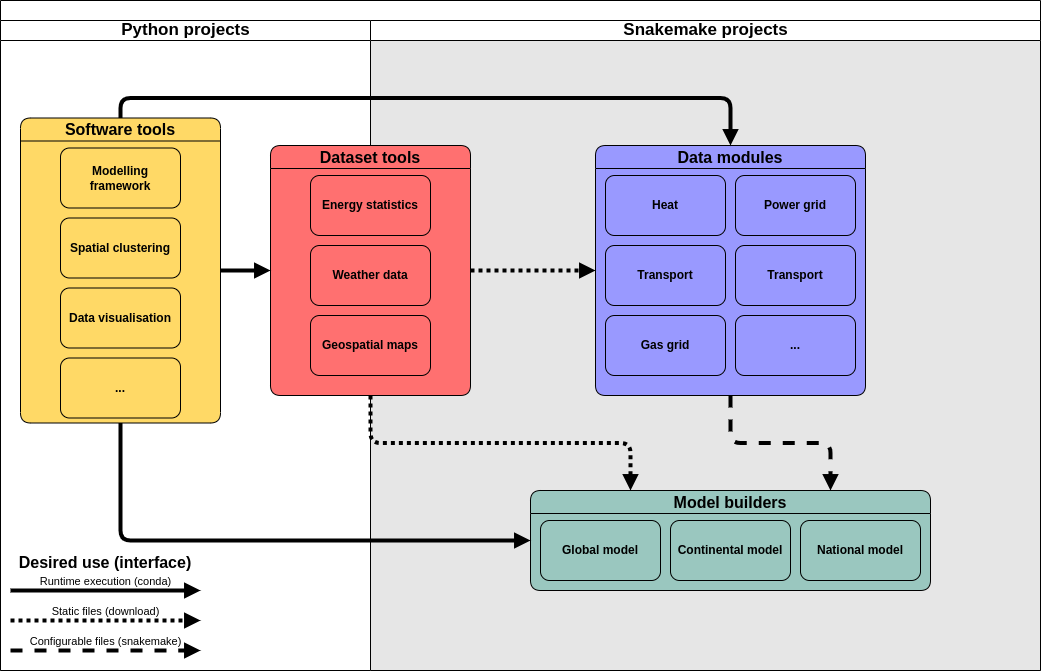

The diagram above was exported from draw.io. Its source (the exported page's mxGraphModel, read from the mxfile embedded in the PNG):
<mxGraphModel dx="1793" dy="1049" grid="1" gridSize="10" guides="1" tooltips="1" connect="1" arrows="1" fold="1" page="1" pageScale="1" pageWidth="850" pageHeight="1100" math="0" shadow="0">
  <root>
    <mxCell id="0" />
    <mxCell id="1" parent="0" />
    <mxCell id="E-P7P3LyD6GDvJxln45o-1" value="" style="swimlane;childLayout=stackLayout;resizeParent=1;resizeParentMax=0;startSize=20;html=1;fontSize=20;" parent="1" vertex="1">
      <mxGeometry x="140" y="130" width="1040" height="670" as="geometry" />
    </mxCell>
    <mxCell id="E-P7P3LyD6GDvJxln45o-2" value="Python projects" style="swimlane;startSize=20;html=1;swimlaneFillColor=#FFFFFF;fontSize=17;" parent="E-P7P3LyD6GDvJxln45o-1" vertex="1">
      <mxGeometry y="20" width="370" height="650" as="geometry" />
    </mxCell>
    <mxCell id="E-P7P3LyD6GDvJxln45o-23" value="Software tools" style="swimlane;whiteSpace=wrap;html=1;fontSize=16;rounded=1;fillColor=#FFD966;strokeColor=#000000;swimlaneFillColor=#FFD966;" parent="E-P7P3LyD6GDvJxln45o-2" vertex="1">
      <mxGeometry x="20" y="97.5" width="200" height="305" as="geometry" />
    </mxCell>
    <mxCell id="E-P7P3LyD6GDvJxln45o-24" value="&lt;b&gt;Modelling framework&lt;/b&gt;" style="rounded=1;whiteSpace=wrap;html=1;fillColor=#FFD966;strokeColor=#000000;swimlaneFillColor=#FFD966;" parent="E-P7P3LyD6GDvJxln45o-23" vertex="1">
      <mxGeometry x="40" y="30" width="120" height="60" as="geometry" />
    </mxCell>
    <mxCell id="E-P7P3LyD6GDvJxln45o-25" value="&lt;b&gt;Spatial clustering&lt;/b&gt;" style="rounded=1;whiteSpace=wrap;html=1;fillColor=#FFD966;strokeColor=#000000;swimlaneFillColor=#FFD966;" parent="E-P7P3LyD6GDvJxln45o-23" vertex="1">
      <mxGeometry x="40" y="100" width="120" height="60" as="geometry" />
    </mxCell>
    <mxCell id="E-P7P3LyD6GDvJxln45o-26" value="Data visualisation" style="rounded=1;whiteSpace=wrap;html=1;fillColor=#FFD966;strokeColor=#000000;fontStyle=1;swimlaneFillColor=#FFD966;" parent="E-P7P3LyD6GDvJxln45o-23" vertex="1">
      <mxGeometry x="40" y="170" width="120" height="60" as="geometry" />
    </mxCell>
    <mxCell id="E-P7P3LyD6GDvJxln45o-27" value="..." style="rounded=1;whiteSpace=wrap;html=1;fillColor=#FFD966;strokeColor=#000000;fontStyle=1" parent="E-P7P3LyD6GDvJxln45o-23" vertex="1">
      <mxGeometry x="40" y="240" width="120" height="60" as="geometry" />
    </mxCell>
    <mxCell id="R74ItPuR7vF_b3aiWDnT-1" value="Desired use (interface)" style="swimlane;whiteSpace=wrap;html=1;fontSize=16;rounded=1;swimlaneFillColor=none;strokeColor=none;startSize=23;fillColor=none;" parent="E-P7P3LyD6GDvJxln45o-2" vertex="1">
      <mxGeometry y="530" width="210" height="110" as="geometry" />
    </mxCell>
    <mxCell id="R74ItPuR7vF_b3aiWDnT-2" value="Static files (download)" style="edgeStyle=orthogonalEdgeStyle;shape=connector;rounded=0;orthogonalLoop=1;jettySize=auto;html=1;shadow=0;strokeColor=#000000;strokeWidth=4;align=center;verticalAlign=bottom;fontFamily=Helvetica;fontSize=11;fontColor=default;labelBackgroundColor=none;elbow=vertical;endArrow=block;endFill=1;flowAnimation=0;fillColor=#d5e8d4;dashed=1;dashPattern=1 1;" parent="R74ItPuR7vF_b3aiWDnT-1" edge="1">
      <mxGeometry relative="1" as="geometry">
        <mxPoint x="200" y="70" as="targetPoint" />
        <mxPoint x="10" y="70" as="sourcePoint" />
      </mxGeometry>
    </mxCell>
    <mxCell id="R74ItPuR7vF_b3aiWDnT-3" value="Runtime execution (conda)" style="edgeStyle=orthogonalEdgeStyle;shape=connector;rounded=0;orthogonalLoop=1;jettySize=auto;html=1;shadow=0;strokeColor=#000000;strokeWidth=4;align=center;verticalAlign=bottom;fontFamily=Helvetica;fontSize=11;fontColor=default;labelBackgroundColor=none;elbow=vertical;endArrow=block;endFill=1;flowAnimation=0;fillColor=#fff2cc;" parent="R74ItPuR7vF_b3aiWDnT-1" edge="1">
      <mxGeometry relative="1" as="geometry">
        <mxPoint x="200" y="40" as="targetPoint" />
        <mxPoint x="10" y="40" as="sourcePoint" />
        <mxPoint as="offset" />
      </mxGeometry>
    </mxCell>
    <mxCell id="R74ItPuR7vF_b3aiWDnT-4" value="Configurable files (snakemake)" style="edgeStyle=orthogonalEdgeStyle;shape=connector;rounded=0;orthogonalLoop=1;jettySize=auto;html=1;shadow=0;strokeColor=#000000;strokeWidth=4;align=center;verticalAlign=bottom;fontFamily=Helvetica;fontSize=11;fontColor=default;labelBackgroundColor=none;elbow=vertical;endArrow=block;endFill=1;flowAnimation=0;fillColor=#f5f5f5;dashed=1;" parent="R74ItPuR7vF_b3aiWDnT-1" edge="1">
      <mxGeometry relative="1" as="geometry">
        <mxPoint x="200" y="100" as="targetPoint" />
        <mxPoint x="10" y="100" as="sourcePoint" />
      </mxGeometry>
    </mxCell>
    <mxCell id="E-P7P3LyD6GDvJxln45o-3" value="Snakemake projects" style="swimlane;startSize=20;html=1;gradientColor=none;swimlaneFillColor=#E6E6E6;fontSize=17;" parent="E-P7P3LyD6GDvJxln45o-1" vertex="1">
      <mxGeometry x="370" y="20" width="670" height="650" as="geometry" />
    </mxCell>
    <mxCell id="E-P7P3LyD6GDvJxln45o-42" style="edgeStyle=orthogonalEdgeStyle;shape=connector;rounded=1;orthogonalLoop=1;jettySize=auto;html=1;exitX=1;exitY=0.5;exitDx=0;exitDy=0;entryX=0;entryY=0.5;entryDx=0;entryDy=0;shadow=0;strokeColor=default;strokeWidth=4;align=center;verticalAlign=middle;fontFamily=Helvetica;fontSize=11;fontColor=default;labelBackgroundColor=default;elbow=vertical;endArrow=block;endFill=1;flowAnimation=0;dashed=1;dashPattern=1 1;curved=0;" parent="E-P7P3LyD6GDvJxln45o-3" source="E-P7P3LyD6GDvJxln45o-28" target="E-P7P3LyD6GDvJxln45o-33" edge="1">
      <mxGeometry relative="1" as="geometry" />
    </mxCell>
    <mxCell id="E-P7P3LyD6GDvJxln45o-53" style="edgeStyle=orthogonalEdgeStyle;shape=connector;rounded=1;orthogonalLoop=1;jettySize=auto;html=1;exitX=0.5;exitY=1;exitDx=0;exitDy=0;shadow=0;strokeColor=default;strokeWidth=4;align=center;verticalAlign=middle;fontFamily=Helvetica;fontSize=11;fontColor=default;labelBackgroundColor=default;elbow=vertical;endArrow=block;endFill=1;flowAnimation=0;dashed=1;dashPattern=1 1;entryX=0.25;entryY=0;entryDx=0;entryDy=0;curved=0;" parent="E-P7P3LyD6GDvJxln45o-3" source="E-P7P3LyD6GDvJxln45o-28" target="E-P7P3LyD6GDvJxln45o-43" edge="1">
      <mxGeometry relative="1" as="geometry" />
    </mxCell>
    <mxCell id="E-P7P3LyD6GDvJxln45o-28" value="Dataset tools" style="swimlane;whiteSpace=wrap;html=1;fontSize=16;rounded=1;fillColor=#FF7070;strokeColor=#000000;swimlaneFillColor=#FF7070;" parent="E-P7P3LyD6GDvJxln45o-3" vertex="1">
      <mxGeometry x="-100" y="125" width="200" height="250" as="geometry" />
    </mxCell>
    <mxCell id="E-P7P3LyD6GDvJxln45o-29" value="Energy statistics" style="rounded=1;whiteSpace=wrap;html=1;fillColor=#FF7070;strokeColor=#000000;swimlaneFillColor=#FFD966;fontStyle=1" parent="E-P7P3LyD6GDvJxln45o-28" vertex="1">
      <mxGeometry x="40" y="30" width="120" height="60" as="geometry" />
    </mxCell>
    <mxCell id="E-P7P3LyD6GDvJxln45o-30" value="Weather data" style="rounded=1;whiteSpace=wrap;html=1;fillColor=#FF7070;strokeColor=#000000;swimlaneFillColor=#FFD966;fontStyle=1" parent="E-P7P3LyD6GDvJxln45o-28" vertex="1">
      <mxGeometry x="40" y="100" width="120" height="60" as="geometry" />
    </mxCell>
    <mxCell id="E-P7P3LyD6GDvJxln45o-31" value="Geospatial maps" style="rounded=1;whiteSpace=wrap;html=1;fillColor=#FF7070;strokeColor=#000000;fontStyle=1;swimlaneFillColor=#FFD966;" parent="E-P7P3LyD6GDvJxln45o-28" vertex="1">
      <mxGeometry x="40" y="170" width="120" height="60" as="geometry" />
    </mxCell>
    <mxCell id="ECGeMovdlYqKi1yk_ZCT-2" style="edgeStyle=orthogonalEdgeStyle;shape=connector;rounded=1;orthogonalLoop=1;jettySize=auto;html=1;exitX=0.5;exitY=1;exitDx=0;exitDy=0;entryX=0.75;entryY=0;entryDx=0;entryDy=0;shadow=0;dashed=1;strokeColor=default;strokeWidth=4;align=center;verticalAlign=middle;fontFamily=Helvetica;fontSize=11;fontColor=default;labelBackgroundColor=default;elbow=vertical;endArrow=block;endFill=1;flowAnimation=0;curved=0;" parent="E-P7P3LyD6GDvJxln45o-3" source="E-P7P3LyD6GDvJxln45o-33" target="E-P7P3LyD6GDvJxln45o-43" edge="1">
      <mxGeometry relative="1" as="geometry" />
    </mxCell>
    <mxCell id="E-P7P3LyD6GDvJxln45o-33" value="Data modules" style="swimlane;whiteSpace=wrap;html=1;fontSize=16;rounded=1;fillColor=#9999FF;strokeColor=#000000;swimlaneFillColor=#9999FF;" parent="E-P7P3LyD6GDvJxln45o-3" vertex="1">
      <mxGeometry x="225" y="125" width="270" height="250" as="geometry" />
    </mxCell>
    <mxCell id="E-P7P3LyD6GDvJxln45o-34" value="&lt;b&gt;Heat&lt;/b&gt;" style="rounded=1;whiteSpace=wrap;html=1;fillColor=#9999FF;strokeColor=#000000;swimlaneFillColor=#FFD966;" parent="E-P7P3LyD6GDvJxln45o-33" vertex="1">
      <mxGeometry x="10" y="30" width="120" height="60" as="geometry" />
    </mxCell>
    <mxCell id="E-P7P3LyD6GDvJxln45o-35" value="Transport" style="rounded=1;whiteSpace=wrap;html=1;fillColor=#9999FF;strokeColor=#000000;swimlaneFillColor=#FFD966;fontStyle=1" parent="E-P7P3LyD6GDvJxln45o-33" vertex="1">
      <mxGeometry x="10" y="100" width="120" height="60" as="geometry" />
    </mxCell>
    <mxCell id="E-P7P3LyD6GDvJxln45o-36" value="Gas grid" style="rounded=1;whiteSpace=wrap;html=1;fillColor=#9999FF;strokeColor=#000000;fontStyle=1;swimlaneFillColor=#FFD966;" parent="E-P7P3LyD6GDvJxln45o-33" vertex="1">
      <mxGeometry x="10" y="170" width="120" height="60" as="geometry" />
    </mxCell>
    <mxCell id="E-P7P3LyD6GDvJxln45o-37" value="..." style="rounded=1;whiteSpace=wrap;html=1;fillColor=#9999FF;strokeColor=#000000;fontStyle=1" parent="E-P7P3LyD6GDvJxln45o-33" vertex="1">
      <mxGeometry x="140" y="170" width="120" height="60" as="geometry" />
    </mxCell>
    <mxCell id="E-P7P3LyD6GDvJxln45o-38" value="Power grid" style="rounded=1;whiteSpace=wrap;html=1;fillColor=#9999FF;strokeColor=#000000;swimlaneFillColor=#FFD966;fontStyle=1" parent="E-P7P3LyD6GDvJxln45o-33" vertex="1">
      <mxGeometry x="140" y="30" width="120" height="60" as="geometry" />
    </mxCell>
    <mxCell id="E-P7P3LyD6GDvJxln45o-39" value="Transport" style="rounded=1;whiteSpace=wrap;html=1;fillColor=#9999FF;strokeColor=#000000;swimlaneFillColor=#FFD966;fontStyle=1" parent="E-P7P3LyD6GDvJxln45o-33" vertex="1">
      <mxGeometry x="140" y="100" width="120" height="60" as="geometry" />
    </mxCell>
    <mxCell id="E-P7P3LyD6GDvJxln45o-43" value="Model builders" style="swimlane;whiteSpace=wrap;html=1;fontSize=16;rounded=1;fillColor=#9AC7BF;strokeColor=#000000;swimlaneFillColor=#9AC7BF;" parent="E-P7P3LyD6GDvJxln45o-3" vertex="1">
      <mxGeometry x="160" y="470" width="400" height="100" as="geometry" />
    </mxCell>
    <mxCell id="E-P7P3LyD6GDvJxln45o-44" value="Global model" style="rounded=1;whiteSpace=wrap;html=1;fillColor=#9AC7BF;strokeColor=#000000;swimlaneFillColor=#FFD966;fontStyle=1" parent="E-P7P3LyD6GDvJxln45o-43" vertex="1">
      <mxGeometry x="10" y="30" width="120" height="60" as="geometry" />
    </mxCell>
    <mxCell id="E-P7P3LyD6GDvJxln45o-48" value="Continental model" style="rounded=1;whiteSpace=wrap;html=1;fillColor=#9AC7BF;strokeColor=#000000;swimlaneFillColor=#FFD966;fontStyle=1" parent="E-P7P3LyD6GDvJxln45o-43" vertex="1">
      <mxGeometry x="140" y="30" width="120" height="60" as="geometry" />
    </mxCell>
    <mxCell id="E-P7P3LyD6GDvJxln45o-51" value="National model" style="rounded=1;whiteSpace=wrap;html=1;fillColor=#9AC7BF;strokeColor=#000000;swimlaneFillColor=#FFD966;fontStyle=1" parent="E-P7P3LyD6GDvJxln45o-43" vertex="1">
      <mxGeometry x="270" y="30" width="120" height="60" as="geometry" />
    </mxCell>
    <mxCell id="ECGeMovdlYqKi1yk_ZCT-4" style="edgeStyle=orthogonalEdgeStyle;shape=connector;rounded=1;orthogonalLoop=1;jettySize=auto;html=1;exitX=1;exitY=0.5;exitDx=0;exitDy=0;entryX=0;entryY=0.5;entryDx=0;entryDy=0;shadow=0;strokeColor=default;strokeWidth=4;align=center;verticalAlign=middle;fontFamily=Helvetica;fontSize=11;fontColor=default;labelBackgroundColor=default;elbow=vertical;endArrow=block;endFill=1;flowAnimation=0;curved=0;" parent="E-P7P3LyD6GDvJxln45o-1" source="E-P7P3LyD6GDvJxln45o-23" target="E-P7P3LyD6GDvJxln45o-28" edge="1">
      <mxGeometry relative="1" as="geometry" />
    </mxCell>
    <mxCell id="E-P7P3LyD6GDvJxln45o-52" style="edgeStyle=orthogonalEdgeStyle;shape=connector;rounded=1;orthogonalLoop=1;jettySize=auto;html=1;exitX=0.5;exitY=1;exitDx=0;exitDy=0;entryX=0;entryY=0.5;entryDx=0;entryDy=0;shadow=0;strokeColor=default;strokeWidth=4;align=center;verticalAlign=middle;fontFamily=Helvetica;fontSize=11;fontColor=default;labelBackgroundColor=default;elbow=vertical;endArrow=block;endFill=1;flowAnimation=0;curved=0;" parent="E-P7P3LyD6GDvJxln45o-1" source="E-P7P3LyD6GDvJxln45o-23" target="E-P7P3LyD6GDvJxln45o-43" edge="1">
      <mxGeometry relative="1" as="geometry" />
    </mxCell>
    <mxCell id="6ellw9n_QYWCLGaCs-TP-42" style="edgeStyle=orthogonalEdgeStyle;shape=connector;curved=0;rounded=1;orthogonalLoop=1;jettySize=auto;html=1;exitX=0.5;exitY=0;exitDx=0;exitDy=0;entryX=0.5;entryY=0;entryDx=0;entryDy=0;shadow=0;strokeColor=default;strokeWidth=4;align=center;verticalAlign=middle;fontFamily=Helvetica;fontSize=11;fontColor=default;labelBackgroundColor=default;elbow=vertical;endArrow=block;endFill=1;flowAnimation=0;" edge="1" parent="E-P7P3LyD6GDvJxln45o-1" source="E-P7P3LyD6GDvJxln45o-23" target="E-P7P3LyD6GDvJxln45o-33">
      <mxGeometry relative="1" as="geometry" />
    </mxCell>
  </root>
</mxGraphModel>